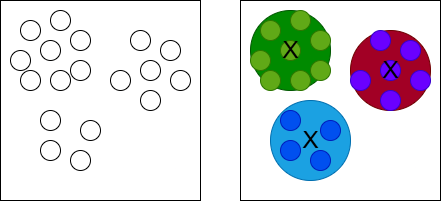

The diagram above was exported from draw.io. Its source (the exported page's mxGraphModel, read from the mxfile embedded in the PNG):
<mxGraphModel dx="1042" dy="567" grid="1" gridSize="10" guides="1" tooltips="1" connect="1" arrows="1" fold="1" page="1" pageScale="1" pageWidth="827" pageHeight="1169" math="0" shadow="0">
  <root>
    <mxCell id="0" />
    <mxCell id="1" parent="0" />
    <mxCell id="sPMFzWnZG7JbAAr80DaE-1" value="" style="whiteSpace=wrap;html=1;aspect=fixed;fillColor=light-dark(#FFFFFF,#F3F3F3);" vertex="1" parent="1">
      <mxGeometry x="190" y="150" width="200" height="200" as="geometry" />
    </mxCell>
    <mxCell id="sPMFzWnZG7JbAAr80DaE-2" value="" style="whiteSpace=wrap;html=1;aspect=fixed;fillColor=light-dark(#FFFFFF,#F3F3F3);" vertex="1" parent="1">
      <mxGeometry x="430" y="150" width="200" height="200" as="geometry" />
    </mxCell>
    <mxCell id="sPMFzWnZG7JbAAr80DaE-3" value="" style="ellipse;whiteSpace=wrap;html=1;aspect=fixed;fillColor=#008a00;fontColor=#ffffff;strokeColor=#005700;" vertex="1" parent="1">
      <mxGeometry x="440" y="160" width="80" height="80" as="geometry" />
    </mxCell>
    <mxCell id="sPMFzWnZG7JbAAr80DaE-4" value="" style="ellipse;whiteSpace=wrap;html=1;aspect=fixed;fillColor=#a20025;fontColor=#ffffff;strokeColor=#6F0000;" vertex="1" parent="1">
      <mxGeometry x="540" y="180" width="80" height="80" as="geometry" />
    </mxCell>
    <mxCell id="sPMFzWnZG7JbAAr80DaE-5" value="" style="ellipse;whiteSpace=wrap;html=1;aspect=fixed;fillColor=#1ba1e2;fontColor=#ffffff;strokeColor=#006EAF;" vertex="1" parent="1">
      <mxGeometry x="460" y="250" width="80" height="80" as="geometry" />
    </mxCell>
    <mxCell id="sPMFzWnZG7JbAAr80DaE-7" value="" style="ellipse;whiteSpace=wrap;html=1;aspect=fixed;fillColor=#0050ef;fontColor=#ffffff;strokeColor=#001DBC;" vertex="1" parent="1">
      <mxGeometry x="470" y="260" width="20" height="20" as="geometry" />
    </mxCell>
    <mxCell id="sPMFzWnZG7JbAAr80DaE-13" value="" style="ellipse;whiteSpace=wrap;html=1;aspect=fixed;fillColor=#0050ef;fontColor=#ffffff;strokeColor=#001DBC;" vertex="1" parent="1">
      <mxGeometry x="510" y="270" width="20" height="20" as="geometry" />
    </mxCell>
    <mxCell id="sPMFzWnZG7JbAAr80DaE-14" value="" style="ellipse;whiteSpace=wrap;html=1;aspect=fixed;fillColor=#0050ef;fontColor=#ffffff;strokeColor=#001DBC;" vertex="1" parent="1">
      <mxGeometry x="470" y="290" width="20" height="20" as="geometry" />
    </mxCell>
    <mxCell id="sPMFzWnZG7JbAAr80DaE-15" value="" style="ellipse;whiteSpace=wrap;html=1;aspect=fixed;fillColor=#0050ef;fontColor=#ffffff;strokeColor=#001DBC;" vertex="1" parent="1">
      <mxGeometry x="500" y="300" width="20" height="20" as="geometry" />
    </mxCell>
    <mxCell id="sPMFzWnZG7JbAAr80DaE-16" value="" style="ellipse;whiteSpace=wrap;html=1;aspect=fixed;fillColor=#6a00ff;fontColor=#ffffff;strokeColor=#3700CC;" vertex="1" parent="1">
      <mxGeometry x="560" y="180" width="20" height="20" as="geometry" />
    </mxCell>
    <mxCell id="sPMFzWnZG7JbAAr80DaE-17" value="" style="ellipse;whiteSpace=wrap;html=1;aspect=fixed;fillColor=#6a00ff;fontColor=#ffffff;strokeColor=#3700CC;" vertex="1" parent="1">
      <mxGeometry x="540" y="220" width="20" height="20" as="geometry" />
    </mxCell>
    <mxCell id="sPMFzWnZG7JbAAr80DaE-18" value="" style="ellipse;whiteSpace=wrap;html=1;aspect=fixed;fillColor=#6a00ff;fontColor=#ffffff;strokeColor=#3700CC;" vertex="1" parent="1">
      <mxGeometry x="590" y="190" width="20" height="20" as="geometry" />
    </mxCell>
    <mxCell id="sPMFzWnZG7JbAAr80DaE-19" value="" style="ellipse;whiteSpace=wrap;html=1;aspect=fixed;fillColor=#6a00ff;fontColor=#ffffff;strokeColor=#3700CC;" vertex="1" parent="1">
      <mxGeometry x="570" y="240" width="20" height="20" as="geometry" />
    </mxCell>
    <mxCell id="sPMFzWnZG7JbAAr80DaE-20" value="" style="ellipse;whiteSpace=wrap;html=1;aspect=fixed;fillColor=#6a00ff;fontColor=#ffffff;strokeColor=#3700CC;" vertex="1" parent="1">
      <mxGeometry x="600" y="220" width="20" height="20" as="geometry" />
    </mxCell>
    <mxCell id="sPMFzWnZG7JbAAr80DaE-21" value="" style="ellipse;whiteSpace=wrap;html=1;aspect=fixed;fillColor=#6a00ff;fontColor=#ffffff;strokeColor=#3700CC;" vertex="1" parent="1">
      <mxGeometry x="570" y="210" width="20" height="20" as="geometry" />
    </mxCell>
    <mxCell id="sPMFzWnZG7JbAAr80DaE-22" value="" style="ellipse;whiteSpace=wrap;html=1;aspect=fixed;fillColor=#60a917;fontColor=#ffffff;strokeColor=#2D7600;" vertex="1" parent="1">
      <mxGeometry x="500" y="210" width="20" height="20" as="geometry" />
    </mxCell>
    <mxCell id="sPMFzWnZG7JbAAr80DaE-23" value="" style="ellipse;whiteSpace=wrap;html=1;aspect=fixed;fillColor=#60a917;fontColor=#ffffff;strokeColor=#2D7600;" vertex="1" parent="1">
      <mxGeometry x="500" y="180" width="20" height="20" as="geometry" />
    </mxCell>
    <mxCell id="sPMFzWnZG7JbAAr80DaE-24" value="" style="ellipse;whiteSpace=wrap;html=1;aspect=fixed;fillColor=#60a917;fontColor=#ffffff;strokeColor=#2D7600;" vertex="1" parent="1">
      <mxGeometry x="480" y="160" width="20" height="20" as="geometry" />
    </mxCell>
    <mxCell id="sPMFzWnZG7JbAAr80DaE-25" value="" style="ellipse;whiteSpace=wrap;html=1;aspect=fixed;fillColor=#60a917;fontColor=#ffffff;strokeColor=#2D7600;" vertex="1" parent="1">
      <mxGeometry x="450" y="170" width="20" height="20" as="geometry" />
    </mxCell>
    <mxCell id="sPMFzWnZG7JbAAr80DaE-26" value="" style="ellipse;whiteSpace=wrap;html=1;aspect=fixed;fillColor=#60a917;fontColor=#ffffff;strokeColor=#2D7600;" vertex="1" parent="1">
      <mxGeometry x="470" y="190" width="20" height="20" as="geometry" />
    </mxCell>
    <mxCell id="sPMFzWnZG7JbAAr80DaE-27" value="" style="ellipse;whiteSpace=wrap;html=1;aspect=fixed;fillColor=#60a917;fontColor=#ffffff;strokeColor=#2D7600;" vertex="1" parent="1">
      <mxGeometry x="440" y="200" width="20" height="20" as="geometry" />
    </mxCell>
    <mxCell id="sPMFzWnZG7JbAAr80DaE-28" value="" style="ellipse;whiteSpace=wrap;html=1;aspect=fixed;fillColor=#60a917;fontColor=#ffffff;strokeColor=#2D7600;" vertex="1" parent="1">
      <mxGeometry x="450" y="220" width="20" height="20" as="geometry" />
    </mxCell>
    <mxCell id="sPMFzWnZG7JbAAr80DaE-29" value="" style="ellipse;whiteSpace=wrap;html=1;aspect=fixed;fillColor=#60a917;fontColor=#ffffff;strokeColor=#2D7600;" vertex="1" parent="1">
      <mxGeometry x="480" y="220" width="20" height="20" as="geometry" />
    </mxCell>
    <mxCell id="sPMFzWnZG7JbAAr80DaE-31" value="&lt;span style=&quot;font-size: 24px;&quot;&gt;X&lt;/span&gt;" style="text;html=1;align=center;verticalAlign=middle;resizable=0;points=[];autosize=1;strokeColor=none;fillColor=none;" vertex="1" parent="1">
      <mxGeometry x="460" y="180" width="40" height="40" as="geometry" />
    </mxCell>
    <mxCell id="sPMFzWnZG7JbAAr80DaE-34" value="&lt;span style=&quot;font-size: 24px;&quot;&gt;X&lt;/span&gt;" style="text;html=1;align=center;verticalAlign=middle;resizable=0;points=[];autosize=1;strokeColor=none;fillColor=none;" vertex="1" parent="1">
      <mxGeometry x="560" y="200" width="40" height="40" as="geometry" />
    </mxCell>
    <mxCell id="sPMFzWnZG7JbAAr80DaE-35" value="&lt;span style=&quot;font-size: 24px;&quot;&gt;X&lt;/span&gt;" style="text;html=1;align=center;verticalAlign=middle;resizable=0;points=[];autosize=1;strokeColor=none;fillColor=none;" vertex="1" parent="1">
      <mxGeometry x="480" y="270" width="40" height="40" as="geometry" />
    </mxCell>
    <mxCell id="sPMFzWnZG7JbAAr80DaE-39" value="" style="ellipse;whiteSpace=wrap;html=1;aspect=fixed;" vertex="1" parent="1">
      <mxGeometry x="230" y="260" width="20" height="20" as="geometry" />
    </mxCell>
    <mxCell id="sPMFzWnZG7JbAAr80DaE-40" value="" style="ellipse;whiteSpace=wrap;html=1;aspect=fixed;" vertex="1" parent="1">
      <mxGeometry x="270" y="270" width="20" height="20" as="geometry" />
    </mxCell>
    <mxCell id="sPMFzWnZG7JbAAr80DaE-41" value="" style="ellipse;whiteSpace=wrap;html=1;aspect=fixed;" vertex="1" parent="1">
      <mxGeometry x="230" y="290" width="20" height="20" as="geometry" />
    </mxCell>
    <mxCell id="sPMFzWnZG7JbAAr80DaE-42" value="" style="ellipse;whiteSpace=wrap;html=1;aspect=fixed;" vertex="1" parent="1">
      <mxGeometry x="260" y="300" width="20" height="20" as="geometry" />
    </mxCell>
    <mxCell id="sPMFzWnZG7JbAAr80DaE-43" value="" style="ellipse;whiteSpace=wrap;html=1;aspect=fixed;" vertex="1" parent="1">
      <mxGeometry x="320" y="180" width="20" height="20" as="geometry" />
    </mxCell>
    <mxCell id="sPMFzWnZG7JbAAr80DaE-44" value="" style="ellipse;whiteSpace=wrap;html=1;aspect=fixed;" vertex="1" parent="1">
      <mxGeometry x="300" y="220" width="20" height="20" as="geometry" />
    </mxCell>
    <mxCell id="sPMFzWnZG7JbAAr80DaE-45" value="" style="ellipse;whiteSpace=wrap;html=1;aspect=fixed;" vertex="1" parent="1">
      <mxGeometry x="350" y="190" width="20" height="20" as="geometry" />
    </mxCell>
    <mxCell id="sPMFzWnZG7JbAAr80DaE-46" value="" style="ellipse;whiteSpace=wrap;html=1;aspect=fixed;" vertex="1" parent="1">
      <mxGeometry x="330" y="240" width="20" height="20" as="geometry" />
    </mxCell>
    <mxCell id="sPMFzWnZG7JbAAr80DaE-47" value="" style="ellipse;whiteSpace=wrap;html=1;aspect=fixed;" vertex="1" parent="1">
      <mxGeometry x="360" y="220" width="20" height="20" as="geometry" />
    </mxCell>
    <mxCell id="sPMFzWnZG7JbAAr80DaE-48" value="" style="ellipse;whiteSpace=wrap;html=1;aspect=fixed;" vertex="1" parent="1">
      <mxGeometry x="330" y="210" width="20" height="20" as="geometry" />
    </mxCell>
    <mxCell id="sPMFzWnZG7JbAAr80DaE-49" value="" style="ellipse;whiteSpace=wrap;html=1;aspect=fixed;" vertex="1" parent="1">
      <mxGeometry x="260" y="210" width="20" height="20" as="geometry" />
    </mxCell>
    <mxCell id="sPMFzWnZG7JbAAr80DaE-50" value="" style="ellipse;whiteSpace=wrap;html=1;aspect=fixed;" vertex="1" parent="1">
      <mxGeometry x="260" y="180" width="20" height="20" as="geometry" />
    </mxCell>
    <mxCell id="sPMFzWnZG7JbAAr80DaE-51" value="" style="ellipse;whiteSpace=wrap;html=1;aspect=fixed;" vertex="1" parent="1">
      <mxGeometry x="240" y="160" width="20" height="20" as="geometry" />
    </mxCell>
    <mxCell id="sPMFzWnZG7JbAAr80DaE-52" value="" style="ellipse;whiteSpace=wrap;html=1;aspect=fixed;" vertex="1" parent="1">
      <mxGeometry x="210" y="170" width="20" height="20" as="geometry" />
    </mxCell>
    <mxCell id="sPMFzWnZG7JbAAr80DaE-53" value="" style="ellipse;whiteSpace=wrap;html=1;aspect=fixed;" vertex="1" parent="1">
      <mxGeometry x="230" y="190" width="20" height="20" as="geometry" />
    </mxCell>
    <mxCell id="sPMFzWnZG7JbAAr80DaE-54" value="" style="ellipse;whiteSpace=wrap;html=1;aspect=fixed;" vertex="1" parent="1">
      <mxGeometry x="200" y="200" width="20" height="20" as="geometry" />
    </mxCell>
    <mxCell id="sPMFzWnZG7JbAAr80DaE-55" value="" style="ellipse;whiteSpace=wrap;html=1;aspect=fixed;" vertex="1" parent="1">
      <mxGeometry x="210" y="220" width="20" height="20" as="geometry" />
    </mxCell>
    <mxCell id="sPMFzWnZG7JbAAr80DaE-56" value="" style="ellipse;whiteSpace=wrap;html=1;aspect=fixed;" vertex="1" parent="1">
      <mxGeometry x="240" y="220" width="20" height="20" as="geometry" />
    </mxCell>
  </root>
</mxGraphModel>